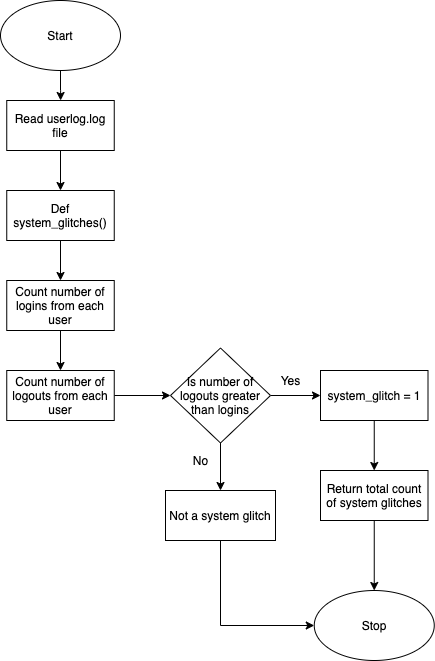

The diagram above was exported from draw.io. Its source (the exported page's mxGraphModel, read from the mxfile embedded in the PNG):
<mxGraphModel dx="519" dy="614" grid="1" gridSize="10" guides="1" tooltips="1" connect="1" arrows="1" fold="1" page="1" pageScale="1" pageWidth="850" pageHeight="1100" math="0" shadow="0">
  <root>
    <mxCell id="0" />
    <mxCell id="1" parent="0" />
    <mxCell id="RqloV101BUekcYM7QmYX-3" value="" style="edgeStyle=orthogonalEdgeStyle;rounded=0;orthogonalLoop=1;jettySize=auto;html=1;" edge="1" parent="1" source="RqloV101BUekcYM7QmYX-1" target="RqloV101BUekcYM7QmYX-2">
      <mxGeometry relative="1" as="geometry" />
    </mxCell>
    <mxCell id="RqloV101BUekcYM7QmYX-1" value="Start" style="ellipse;whiteSpace=wrap;html=1;" vertex="1" parent="1">
      <mxGeometry x="240" y="10" width="120" height="70" as="geometry" />
    </mxCell>
    <mxCell id="RqloV101BUekcYM7QmYX-5" value="" style="edgeStyle=orthogonalEdgeStyle;rounded=0;orthogonalLoop=1;jettySize=auto;html=1;" edge="1" parent="1" source="RqloV101BUekcYM7QmYX-2" target="RqloV101BUekcYM7QmYX-4">
      <mxGeometry relative="1" as="geometry" />
    </mxCell>
    <mxCell id="RqloV101BUekcYM7QmYX-2" value="Read userlog.log file" style="whiteSpace=wrap;html=1;" vertex="1" parent="1">
      <mxGeometry x="246.25" y="110" width="107.5" height="50" as="geometry" />
    </mxCell>
    <mxCell id="RqloV101BUekcYM7QmYX-9" value="" style="edgeStyle=orthogonalEdgeStyle;rounded=0;orthogonalLoop=1;jettySize=auto;html=1;" edge="1" parent="1" source="RqloV101BUekcYM7QmYX-4" target="RqloV101BUekcYM7QmYX-8">
      <mxGeometry relative="1" as="geometry" />
    </mxCell>
    <mxCell id="RqloV101BUekcYM7QmYX-4" value="Def system_glitches()" style="whiteSpace=wrap;html=1;" vertex="1" parent="1">
      <mxGeometry x="246.25" y="200" width="107.5" height="50" as="geometry" />
    </mxCell>
    <mxCell id="RqloV101BUekcYM7QmYX-11" value="" style="edgeStyle=orthogonalEdgeStyle;rounded=0;orthogonalLoop=1;jettySize=auto;html=1;" edge="1" parent="1" source="RqloV101BUekcYM7QmYX-8" target="RqloV101BUekcYM7QmYX-10">
      <mxGeometry relative="1" as="geometry" />
    </mxCell>
    <mxCell id="RqloV101BUekcYM7QmYX-8" value="Count number of logins from each user" style="whiteSpace=wrap;html=1;" vertex="1" parent="1">
      <mxGeometry x="246.25" y="290" width="107.5" height="50" as="geometry" />
    </mxCell>
    <mxCell id="RqloV101BUekcYM7QmYX-14" value="" style="edgeStyle=orthogonalEdgeStyle;rounded=0;orthogonalLoop=1;jettySize=auto;html=1;" edge="1" parent="1" source="RqloV101BUekcYM7QmYX-10" target="RqloV101BUekcYM7QmYX-13">
      <mxGeometry relative="1" as="geometry" />
    </mxCell>
    <mxCell id="RqloV101BUekcYM7QmYX-10" value="Count number of logouts from each user" style="whiteSpace=wrap;html=1;" vertex="1" parent="1">
      <mxGeometry x="246.25" y="380" width="107.5" height="50" as="geometry" />
    </mxCell>
    <mxCell id="RqloV101BUekcYM7QmYX-18" style="edgeStyle=orthogonalEdgeStyle;rounded=0;orthogonalLoop=1;jettySize=auto;html=1;exitX=1;exitY=0.5;exitDx=0;exitDy=0;entryX=0;entryY=0.5;entryDx=0;entryDy=0;" edge="1" parent="1" source="RqloV101BUekcYM7QmYX-13" target="RqloV101BUekcYM7QmYX-17">
      <mxGeometry relative="1" as="geometry" />
    </mxCell>
    <mxCell id="RqloV101BUekcYM7QmYX-22" value="" style="edgeStyle=orthogonalEdgeStyle;rounded=0;orthogonalLoop=1;jettySize=auto;html=1;" edge="1" parent="1" source="RqloV101BUekcYM7QmYX-13" target="RqloV101BUekcYM7QmYX-21">
      <mxGeometry relative="1" as="geometry" />
    </mxCell>
    <mxCell id="RqloV101BUekcYM7QmYX-13" value="Is number of logouts greater than logins" style="rhombus;whiteSpace=wrap;html=1;" vertex="1" parent="1">
      <mxGeometry x="410" y="357.5" width="100" height="95" as="geometry" />
    </mxCell>
    <mxCell id="RqloV101BUekcYM7QmYX-20" value="" style="edgeStyle=orthogonalEdgeStyle;rounded=0;orthogonalLoop=1;jettySize=auto;html=1;" edge="1" parent="1" source="RqloV101BUekcYM7QmYX-17" target="RqloV101BUekcYM7QmYX-19">
      <mxGeometry relative="1" as="geometry" />
    </mxCell>
    <mxCell id="RqloV101BUekcYM7QmYX-17" value="system_glitch = 1" style="whiteSpace=wrap;html=1;" vertex="1" parent="1">
      <mxGeometry x="560" y="380" width="107.5" height="50" as="geometry" />
    </mxCell>
    <mxCell id="RqloV101BUekcYM7QmYX-26" style="edgeStyle=orthogonalEdgeStyle;rounded=0;orthogonalLoop=1;jettySize=auto;html=1;exitX=0.5;exitY=1;exitDx=0;exitDy=0;entryX=0.5;entryY=0;entryDx=0;entryDy=0;" edge="1" parent="1" source="RqloV101BUekcYM7QmYX-19" target="RqloV101BUekcYM7QmYX-25">
      <mxGeometry relative="1" as="geometry" />
    </mxCell>
    <mxCell id="RqloV101BUekcYM7QmYX-19" value="Return total count of system glitches" style="whiteSpace=wrap;html=1;" vertex="1" parent="1">
      <mxGeometry x="560" y="480" width="107.5" height="50" as="geometry" />
    </mxCell>
    <mxCell id="RqloV101BUekcYM7QmYX-27" style="edgeStyle=orthogonalEdgeStyle;rounded=0;orthogonalLoop=1;jettySize=auto;html=1;exitX=0.5;exitY=1;exitDx=0;exitDy=0;entryX=0;entryY=0.5;entryDx=0;entryDy=0;" edge="1" parent="1" source="RqloV101BUekcYM7QmYX-21" target="RqloV101BUekcYM7QmYX-25">
      <mxGeometry relative="1" as="geometry" />
    </mxCell>
    <mxCell id="RqloV101BUekcYM7QmYX-21" value="Not a system glitch" style="whiteSpace=wrap;html=1;" vertex="1" parent="1">
      <mxGeometry x="405" y="500" width="110" height="50" as="geometry" />
    </mxCell>
    <mxCell id="RqloV101BUekcYM7QmYX-25" value="Stop" style="ellipse;whiteSpace=wrap;html=1;" vertex="1" parent="1">
      <mxGeometry x="553.75" y="600" width="120" height="70" as="geometry" />
    </mxCell>
    <mxCell id="RqloV101BUekcYM7QmYX-28" value="Yes" style="text;html=1;align=center;verticalAlign=middle;resizable=0;points=[];autosize=1;" vertex="1" parent="1">
      <mxGeometry x="510" y="380" width="40" height="20" as="geometry" />
    </mxCell>
    <mxCell id="RqloV101BUekcYM7QmYX-29" value="No" style="text;html=1;align=center;verticalAlign=middle;resizable=0;points=[];autosize=1;" vertex="1" parent="1">
      <mxGeometry x="425" y="460" width="30" height="20" as="geometry" />
    </mxCell>
  </root>
</mxGraphModel>